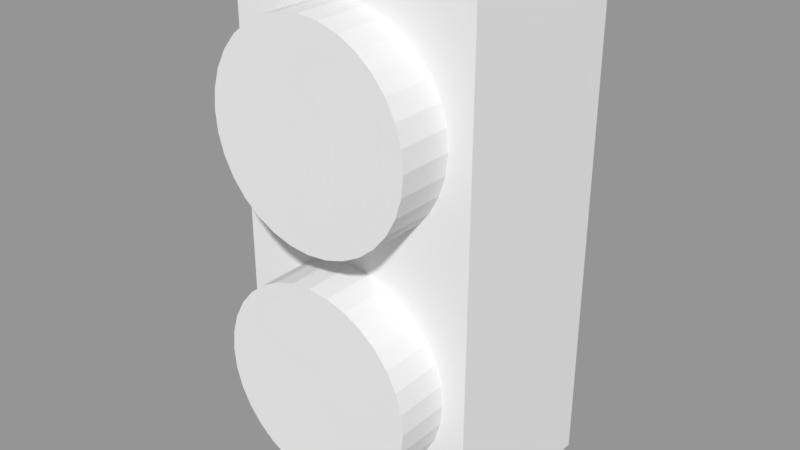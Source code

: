 # Source: Blinds_Controller.blend  (saved by Blender 2.79.0; exported with 4.5.12 LTS)
import bpy
from mathutils import Matrix  # noqa: F401  (used for matrix-valued properties, if any)

bpy.ops.wm.read_factory_settings(use_empty=True)
scene = bpy.context.scene
scene.name = 'Scene'

# ---- collections
col_collection_1 = bpy.data.collections.new('Collection 1'); scene.collection.children.link(col_collection_1)

# ---- materials (node trees are filled in below, after node groups)
mat_material = bpy.data.materials.new('Material')
mat_material.alpha_threshold = 0.0
mat_material.use_transparent_shadow = False
mat_material.roughness = 0.5
mat_material.line_color = (0.0, 0.0, 0.0, 1.0)

# ---- material node trees

# ---- meshes
me_cylinder_001 = bpy.data.meshes.new('Cylinder.001')
me_cylinder_001.from_pydata([(-3.367e-09, 0.02832, 0.03472), (-3.367e-09, -0.02832, 0.03472), (0.006774, 0.02832, 0.03405), (0.006774, -0.02832, 0.03405), (0.01329, 0.02832, 0.03208), (0.01329, -0.02832, 0.03208), (0.01929, 0.02832, 0.02887), (0.01929, -0.02832, 0.02887), (0.02455, 0.02832, 0.02455), (0.02455, -0.02832, 0.02455), (0.02887, 0.02832, 0.01929), (0.02887, -0.02832, 0.01929), (0.03208, 0.02832, 0.01329), (0.03208, -0.02832, 0.01329), (0.03405, 0.02832, 0.006773), (0.03405, -0.02832, 0.006773), (0.03472, 0.02832, -1.864e-08), (0.03472, -0.02832, -1.864e-08), (0.03405, 0.02832, -0.006774), (0.03405, -0.02832, -0.006774), (0.03208, 0.02832, -0.01329), (0.03208, -0.02832, -0.01329), (0.02887, 0.02832, -0.01929), (0.02887, -0.02832, -0.01929), (0.02455, 0.02832, -0.02455), (0.02455, -0.02832, -0.02455), (0.01929, 0.02832, -0.02887), (0.01929, -0.02832, -0.02887), (0.01329, 0.02832, -0.03208), (0.01329, -0.02832, -0.03208), (0.006774, 0.02832, -0.03405), (0.006774, -0.02832, -0.03405), (-1.468e-08, 0.02832, -0.03472), (-1.468e-08, -0.02832, -0.03472), (-0.006774, 0.02832, -0.03405), (-0.006774, -0.02832, -0.03405), (-0.01329, 0.02832, -0.03208), (-0.01329, -0.02832, -0.03208), (-0.01929, 0.02832, -0.02887), (-0.01929, -0.02832, -0.02887), (-0.02455, 0.02832, -0.02455), (-0.02455, -0.02832, -0.02455), (-0.02887, 0.02832, -0.01929), (-0.02887, -0.02832, -0.01929), (-0.03208, 0.02832, -0.01329), (-0.03208, -0.02832, -0.01329), (-0.03405, 0.02832, -0.006774), (-0.03405, -0.02832, -0.006774), (-0.03472, 0.02832, 9.319e-09), (-0.03472, -0.02832, 9.319e-09), (-0.03405, 0.02832, 0.006774), (-0.03405, -0.02832, 0.006774), (-0.03208, 0.02832, 0.01329), (-0.03208, -0.02832, 0.01329), (-0.02887, 0.02832, 0.01929), (-0.02887, -0.02832, 0.01929), (-0.02455, 0.02832, 0.02455), (-0.02455, -0.02832, 0.02455), (-0.01929, 0.02832, 0.02887), (-0.01929, -0.02832, 0.02887), (-0.01329, 0.02832, 0.03208), (-0.01329, -0.02832, 0.03208), (-0.006773, 0.02832, 0.03405), (-0.006773, -0.02832, 0.03405)], [], [(0, 1, 3, 2), (2, 3, 5, 4), (4, 5, 7, 6), (6, 7, 9, 8), (8, 9, 11, 10), (10, 11, 13, 12), (12, 13, 15, 14), (14, 15, 17, 16), (16, 17, 19, 18), (18, 19, 21, 20), (20, 21, 23, 22), (22, 23, 25, 24), (24, 25, 27, 26), (26, 27, 29, 28), (28, 29, 31, 30), (30, 31, 33, 32), (32, 33, 35, 34), (34, 35, 37, 36), (36, 37, 39, 38), (38, 39, 41, 40), (40, 41, 43, 42), (42, 43, 45, 44), (44, 45, 47, 46), (46, 47, 49, 48), (48, 49, 51, 50), (50, 51, 53, 52), (52, 53, 55, 54), (54, 55, 57, 56), (56, 57, 59, 58), (58, 59, 61, 60), (3, 1, 63, 61, 59, 57, 55, 53, 51, 49, 47, 45, 43, 41, 39, 37, 35, 33, 31, 29, 27, 25, 23, 21, 19, 17, 15, 13, 11, 9, 7, 5), (60, 61, 63, 62), (62, 63, 1, 0), (0, 2, 4, 6, 8, 10, 12, 14, 16, 18, 20, 22, 24, 26, 28, 30, 32, 34, 36, 38, 40, 42, 44, 46, 48, 50, 52, 54, 56, 58, 60, 62)])
me_cylinder_001.use_remesh_preserve_volume = False
me_cylinder_001.use_remesh_preserve_attributes = False
me_cylinder_001.use_mirror_vertex_groups = False
me_cylinder_001.update()
me_cylinder = bpy.data.meshes.new('Cylinder')
me_cylinder.from_pydata([(-3.367e-09, 0.02832, 0.03472), (-3.367e-09, -0.02832, 0.03472), (0.006774, 0.02832, 0.03405), (0.006774, -0.02832, 0.03405), (0.01329, 0.02832, 0.03208), (0.01329, -0.02832, 0.03208), (0.01929, 0.02832, 0.02887), (0.01929, -0.02832, 0.02887), (0.02455, 0.02832, 0.02455), (0.02455, -0.02832, 0.02455), (0.02887, 0.02832, 0.01929), (0.02887, -0.02832, 0.01929), (0.03208, 0.02832, 0.01329), (0.03208, -0.02832, 0.01329), (0.03405, 0.02832, 0.006774), (0.03405, -0.02832, 0.006774), (0.03472, 0.02832, 0.0), (0.03472, -0.02832, 0.0), (0.03405, 0.02832, -0.006774), (0.03405, -0.02832, -0.006774), (0.03208, 0.02832, -0.01329), (0.03208, -0.02832, -0.01329), (0.02887, 0.02832, -0.01929), (0.02887, -0.02832, -0.01929), (0.02455, 0.02832, -0.02455), (0.02455, -0.02832, -0.02455), (0.01929, 0.02832, -0.02887), (0.01929, -0.02832, -0.02887), (0.01329, 0.02832, -0.03208), (0.01329, -0.02832, -0.03208), (0.006774, 0.02832, -0.03405), (0.006774, -0.02832, -0.03405), (-1.468e-08, 0.02832, -0.03472), (-1.468e-08, -0.02832, -0.03472), (-0.006774, 0.02832, -0.03405), (-0.006774, -0.02832, -0.03405), (-0.01329, 0.02832, -0.03208), (-0.01329, -0.02832, -0.03208), (-0.01929, 0.02832, -0.02887), (-0.01929, -0.02832, -0.02887), (-0.02455, 0.02832, -0.02455), (-0.02455, -0.02832, -0.02455), (-0.02887, 0.02832, -0.01929), (-0.02887, -0.02832, -0.01929), (-0.03208, 0.02832, -0.01329), (-0.03208, -0.02832, -0.01329), (-0.03405, 0.02832, -0.006773), (-0.03405, -0.02832, -0.006773), (-0.03472, 0.02832, 3.728e-08), (-0.03472, -0.02832, 3.728e-08), (-0.03405, 0.02832, 0.006774), (-0.03405, -0.02832, 0.006774), (-0.03208, 0.02832, 0.01329), (-0.03208, -0.02832, 0.01329), (-0.02887, 0.02832, 0.01929), (-0.02887, -0.02832, 0.01929), (-0.02455, 0.02832, 0.02455), (-0.02455, -0.02832, 0.02455), (-0.01929, 0.02832, 0.02887), (-0.01929, -0.02832, 0.02887), (-0.01329, 0.02832, 0.03208), (-0.01329, -0.02832, 0.03208), (-0.006773, 0.02832, 0.03405), (-0.006773, -0.02832, 0.03405)], [], [(0, 1, 3, 2), (2, 3, 5, 4), (4, 5, 7, 6), (6, 7, 9, 8), (8, 9, 11, 10), (10, 11, 13, 12), (12, 13, 15, 14), (14, 15, 17, 16), (16, 17, 19, 18), (18, 19, 21, 20), (20, 21, 23, 22), (22, 23, 25, 24), (24, 25, 27, 26), (26, 27, 29, 28), (28, 29, 31, 30), (30, 31, 33, 32), (32, 33, 35, 34), (34, 35, 37, 36), (36, 37, 39, 38), (38, 39, 41, 40), (40, 41, 43, 42), (42, 43, 45, 44), (44, 45, 47, 46), (46, 47, 49, 48), (48, 49, 51, 50), (50, 51, 53, 52), (52, 53, 55, 54), (54, 55, 57, 56), (56, 57, 59, 58), (58, 59, 61, 60), (3, 1, 63, 61, 59, 57, 55, 53, 51, 49, 47, 45, 43, 41, 39, 37, 35, 33, 31, 29, 27, 25, 23, 21, 19, 17, 15, 13, 11, 9, 7, 5), (60, 61, 63, 62), (62, 63, 1, 0), (0, 2, 4, 6, 8, 10, 12, 14, 16, 18, 20, 22, 24, 26, 28, 30, 32, 34, 36, 38, 40, 42, 44, 46, 48, 50, 52, 54, 56, 58, 60, 62)])
me_cylinder.use_remesh_preserve_volume = False
me_cylinder.use_remesh_preserve_attributes = False
me_cylinder.use_mirror_vertex_groups = False
me_cylinder.update()
me_cube = bpy.data.meshes.new('Cube')
me_cube.from_pydata([(0.04253, 0.03127, 1.242e-06), (0.04253, -0.03127, 1.242e-06), (-0.04253, -0.03127, 1.242e-06), (-0.04253, 0.03127, 1.242e-06), (0.04253, 0.03127, 0.1751), (0.04253, -0.03127, 0.1751), (-0.04253, -0.03127, 0.1751), (-0.04253, 0.03127, 0.1751)], [], [(0, 1, 2, 3), (4, 7, 6, 5), (0, 4, 5, 1), (1, 5, 6, 2), (2, 6, 7, 3), (4, 0, 3, 7)])
me_cube.materials.append(mat_material)
me_cube.use_remesh_preserve_volume = False
me_cube.use_remesh_preserve_attributes = False
me_cube.use_mirror_vertex_groups = False
me_cube.update()

# ---- objects
ob_down_button = bpy.data.objects.new('DOWN Button', me_cylinder_001)
ob_up_button = bpy.data.objects.new('UP Button', me_cylinder)
ob_box = bpy.data.objects.new('Box', me_cube)

# ---- transforms, parenting, visibility, modifiers, constraints
ob_down_button.location = (2.917e-09, -0.0184, 0.03628)
ob_down_button.lineart.crease_threshold = 0.0
ob_up_button.location = (2.917e-09, -0.0184, 0.1169)
ob_up_button.lineart.crease_threshold = 0.0
ob_box.location = (-4.501e-10, 0.00284, -0.01182)
ob_box.lock_rotations_4d = False
ob_box.empty_display_type = 'ARROWS'
ob_box.lineart.crease_threshold = 0.0

# ---- collection membership
col_collection_1.objects.link(ob_down_button)
col_collection_1.objects.link(ob_up_button)
col_collection_1.objects.link(ob_box)

# ---- scene / render settings (as saved in the file)
scene.frame_start = 1; scene.frame_end = 250; scene.frame_set(1)
scene.render.engine = 'BLENDER_EEVEE_NEXT'
scene.render.resolution_percentage = 50
scene.render.dither_intensity = 0.0
scene.cycles.use_denoising = False
scene.cycles.samples = 128
scene.cycles.sampling_pattern = 'TABULATED_SOBOL'
scene.cycles.use_adaptive_sampling = False
scene.cycles.use_light_tree = False
scene.cycles.blur_glossy = 0.0
scene.cycles.sample_clamp_indirect = 0.0
scene.view_settings.view_transform = 'Standard'
bpy.context.view_layer.update()

# ---- added for rendering (the .blend has no active camera and no usable light): camera, sun + grey world if the file has none
cam_auto = bpy.data.cameras.new('AutoCamera')
cam_auto.lens = 50.0
cam_auto.sensor_width = 36.0
cam_auto.clip_end = 1000.0
ob_auto_camera = bpy.data.objects.new('AutoCamera', cam_auto)
scene.collection.objects.link(ob_auto_camera)
ob_auto_camera.location = (0.195025, -0.240335, 0.231755)
ob_auto_camera.rotation_euler = (1.09748, -7.21219e-08, 0.694738)
scene.camera = ob_auto_camera
light_auto_sun = bpy.data.lights.new('AutoSun', 'SUN')
light_auto_sun.energy = 3.0
light_auto_sun.angle = 0.0523599
ob_auto_sun = bpy.data.objects.new('AutoSun', light_auto_sun)
scene.collection.objects.link(ob_auto_sun)
ob_auto_sun.rotation_euler = (0.872665, 0.174533, 0.523599)
if scene.world is None:
    world_auto = bpy.data.worlds.new('AutoWorld')
    world_auto.color = (0.3, 0.3, 0.3)
    scene.world = world_auto
bpy.context.view_layer.update()
